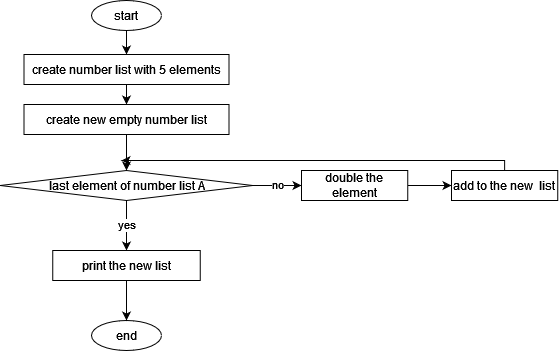

The diagram above was exported from draw.io. Its source (the exported page's mxGraphModel, read from the mxfile embedded in the PNG):
<mxGraphModel dx="656" dy="621" grid="1" gridSize="10" guides="1" tooltips="1" connect="1" arrows="1" fold="1" page="1" pageScale="1" pageWidth="827" pageHeight="1169" math="0" shadow="0">
  <root>
    <mxCell id="0" />
    <mxCell id="1" parent="0" />
    <mxCell id="bzP2-_rxP-BKN-krZOVG-11" style="edgeStyle=orthogonalEdgeStyle;rounded=0;orthogonalLoop=1;jettySize=auto;html=1;exitX=0.5;exitY=1;exitDx=0;exitDy=0;entryX=0.5;entryY=0;entryDx=0;entryDy=0;" edge="1" parent="1" source="bzP2-_rxP-BKN-krZOVG-1" target="bzP2-_rxP-BKN-krZOVG-4">
      <mxGeometry relative="1" as="geometry" />
    </mxCell>
    <mxCell id="bzP2-_rxP-BKN-krZOVG-1" value="&lt;div&gt;start&lt;/div&gt;" style="ellipse;whiteSpace=wrap;html=1;" vertex="1" parent="1">
      <mxGeometry x="110" y="50" width="70" height="30" as="geometry" />
    </mxCell>
    <mxCell id="bzP2-_rxP-BKN-krZOVG-2" value="end" style="ellipse;whiteSpace=wrap;html=1;" vertex="1" parent="1">
      <mxGeometry x="110" y="370" width="70" height="30" as="geometry" />
    </mxCell>
    <mxCell id="bzP2-_rxP-BKN-krZOVG-8" value="no" style="edgeStyle=orthogonalEdgeStyle;rounded=0;orthogonalLoop=1;jettySize=auto;html=1;" edge="1" parent="1" source="bzP2-_rxP-BKN-krZOVG-3" target="bzP2-_rxP-BKN-krZOVG-6">
      <mxGeometry relative="1" as="geometry" />
    </mxCell>
    <mxCell id="bzP2-_rxP-BKN-krZOVG-14" value="yes" style="edgeStyle=orthogonalEdgeStyle;rounded=0;orthogonalLoop=1;jettySize=auto;html=1;exitX=0.5;exitY=1;exitDx=0;exitDy=0;" edge="1" parent="1" source="bzP2-_rxP-BKN-krZOVG-3">
      <mxGeometry relative="1" as="geometry">
        <mxPoint x="145" y="300" as="targetPoint" />
      </mxGeometry>
    </mxCell>
    <mxCell id="bzP2-_rxP-BKN-krZOVG-3" value="last element of number list A" style="rhombus;whiteSpace=wrap;html=1;" vertex="1" parent="1">
      <mxGeometry x="18.75" y="220" width="252.5" height="30" as="geometry" />
    </mxCell>
    <mxCell id="bzP2-_rxP-BKN-krZOVG-12" style="edgeStyle=orthogonalEdgeStyle;rounded=0;orthogonalLoop=1;jettySize=auto;html=1;exitX=0.5;exitY=1;exitDx=0;exitDy=0;entryX=0.5;entryY=0;entryDx=0;entryDy=0;" edge="1" parent="1" source="bzP2-_rxP-BKN-krZOVG-4" target="bzP2-_rxP-BKN-krZOVG-5">
      <mxGeometry relative="1" as="geometry" />
    </mxCell>
    <mxCell id="bzP2-_rxP-BKN-krZOVG-4" value="create number list with 5 elements" style="rounded=0;whiteSpace=wrap;html=1;" vertex="1" parent="1">
      <mxGeometry x="42.5" y="104" width="205" height="30" as="geometry" />
    </mxCell>
    <mxCell id="bzP2-_rxP-BKN-krZOVG-13" style="edgeStyle=orthogonalEdgeStyle;rounded=0;orthogonalLoop=1;jettySize=auto;html=1;exitX=0.5;exitY=1;exitDx=0;exitDy=0;entryX=0.5;entryY=0;entryDx=0;entryDy=0;" edge="1" parent="1" source="bzP2-_rxP-BKN-krZOVG-5" target="bzP2-_rxP-BKN-krZOVG-3">
      <mxGeometry relative="1" as="geometry" />
    </mxCell>
    <mxCell id="bzP2-_rxP-BKN-krZOVG-5" value="create new empty number list" style="rounded=0;whiteSpace=wrap;html=1;" vertex="1" parent="1">
      <mxGeometry x="42.5" y="154" width="205" height="30" as="geometry" />
    </mxCell>
    <mxCell id="bzP2-_rxP-BKN-krZOVG-9" value="" style="edgeStyle=orthogonalEdgeStyle;rounded=0;orthogonalLoop=1;jettySize=auto;html=1;" edge="1" parent="1" source="bzP2-_rxP-BKN-krZOVG-6" target="bzP2-_rxP-BKN-krZOVG-7">
      <mxGeometry relative="1" as="geometry" />
    </mxCell>
    <mxCell id="bzP2-_rxP-BKN-krZOVG-6" value="double the element" style="rounded=0;whiteSpace=wrap;html=1;" vertex="1" parent="1">
      <mxGeometry x="320" y="220" width="106.25" height="30" as="geometry" />
    </mxCell>
    <mxCell id="bzP2-_rxP-BKN-krZOVG-10" style="edgeStyle=orthogonalEdgeStyle;rounded=0;orthogonalLoop=1;jettySize=auto;html=1;exitX=0.5;exitY=0;exitDx=0;exitDy=0;" edge="1" parent="1" source="bzP2-_rxP-BKN-krZOVG-7">
      <mxGeometry relative="1" as="geometry">
        <mxPoint x="140" y="210" as="targetPoint" />
        <Array as="points">
          <mxPoint x="523" y="210" />
          <mxPoint x="160" y="210" />
        </Array>
      </mxGeometry>
    </mxCell>
    <mxCell id="bzP2-_rxP-BKN-krZOVG-7" value="add to the new&amp;nbsp; list" style="rounded=0;whiteSpace=wrap;html=1;" vertex="1" parent="1">
      <mxGeometry x="470" y="220" width="106.25" height="30" as="geometry" />
    </mxCell>
    <mxCell id="bzP2-_rxP-BKN-krZOVG-17" style="edgeStyle=orthogonalEdgeStyle;rounded=0;orthogonalLoop=1;jettySize=auto;html=1;exitX=0.5;exitY=1;exitDx=0;exitDy=0;entryX=0.5;entryY=0;entryDx=0;entryDy=0;" edge="1" parent="1" source="bzP2-_rxP-BKN-krZOVG-15" target="bzP2-_rxP-BKN-krZOVG-2">
      <mxGeometry relative="1" as="geometry" />
    </mxCell>
    <mxCell id="bzP2-_rxP-BKN-krZOVG-15" value="print the new list" style="rounded=0;whiteSpace=wrap;html=1;" vertex="1" parent="1">
      <mxGeometry x="71.25" y="300" width="147.5" height="30" as="geometry" />
    </mxCell>
  </root>
</mxGraphModel>